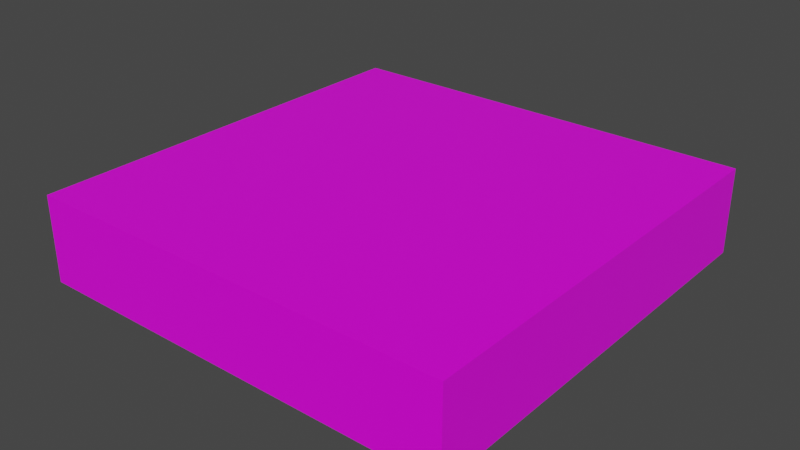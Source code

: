 # Source: CubeQuarter.blend  (saved by Blender 2.93.21; exported with 4.5.12 LTS)
import bpy
from mathutils import Matrix  # noqa: F401  (used for matrix-valued properties, if any)

bpy.ops.wm.read_factory_settings(use_empty=True)
scene = bpy.context.scene
scene.name = 'Scene'

# ---- collections
col_collection = bpy.data.collections.new('Collection'); scene.collection.children.link(col_collection)

# ---- images (referenced by path relative to the original .blend; pixels are not part of the script)
import os
ASSET_DIR = os.environ.get("B2B_ASSET_DIR", "")  # directory of the original .blend (textures are referenced by path, not embedded)
HERE = os.path.dirname(os.path.abspath(__file__))  # packed textures are extracted next to this script under _unpacked/

def load_image(name, relpath, width, height, colorspace="sRGB"):
    """Load a texture the original file referenced (path relative to the .blend, or extracted next to this script)."""
    p = next((c for c in (os.path.join(HERE, relpath), os.path.join(ASSET_DIR, relpath)) if relpath and os.path.exists(c)), "")
    if p:
        img = bpy.data.images.load(p, check_existing=True)
        img.name = name
    else:  # same state as the original file: an image datablock whose file is absent (Cycles renders it pink)
        img = bpy.data.images.new(name, width, height)
        img.source = "FILE"
        img.filepath = "//" + (relpath or name)
    img.colorspace_settings.name = colorspace
    return img
img_testtexture1_png = load_image('TestTexture1.png', 'TestTexture1.png', 1024, 1024, 'sRGB')

# ---- materials (node trees are filled in below, after node groups)
mat_material = bpy.data.materials.new('Material')
mat_material.alpha_threshold = 0.0
mat_material.use_transparent_shadow = False
mat_material.line_color = (0.0, 0.0, 0.0, 1.0)

# ---- material node trees
mat_material.use_nodes = True; mat_material.node_tree.nodes.clear()
_N = mat_material.node_tree.nodes; _L = mat_material.node_tree.links
n0 = _N.new('ShaderNodeOutputMaterial'); n0.name = 'Material Output'; n0.location = (300, 300)
n1 = _N.new('ShaderNodeBsdfPrincipled'); n1.name = 'Principled BSDF'; n1.location = (10, 300)
n1.distribution = 'GGX'
n1.subsurface_method = 'BURLEY'
n1.inputs[2].default_value = 0.4
n1.inputs[3].default_value = 1.45
n1.inputs[27].default_value = (0.0, 0.0, 0.0, 1.0)
n1.inputs[28].default_value = 1.0
n2 = _N.new('ShaderNodeTexImage'); n2.name = 'Image Texture'; n2.location = (-190, 280)
n2.image = img_testtexture1_png
_L.new(n1.outputs[0], n0.inputs[0])
_L.new(n2.outputs[0], n1.inputs[0])
n0.is_active_output = True

# ---- world
world_world = bpy.data.worlds.new('World'); scene.world = world_world
world_world.use_nodes = True; world_world.node_tree.nodes.clear()
_N = world_world.node_tree.nodes; _L = world_world.node_tree.links
n0 = _N.new('ShaderNodeOutputWorld'); n0.name = 'World Output'; n0.location = (300, 300)
n1 = _N.new('ShaderNodeBackground'); n1.name = 'Background'; n1.location = (10, 300)
n1.inputs[0].default_value = (0.05088, 0.05088, 0.05088, 1.0)
_L.new(n1.outputs[0], n0.inputs[0])
n0.is_active_output = True
world_world.color = (0.05088, 0.05088, 0.05088)
world_world.use_sun_shadow = False
world_world.sun_shadow_jitter_overblur = 0.0

# ---- meshes
me_cube = bpy.data.meshes.new('Cube')
me_cube.from_pydata([(1.0, 0.0, 0.0), (1.0, 0.0, -0.2), (1.0, -1.0, 0.0), (1.0, -1.0, -0.2), (0.0, 0.0, 0.0), (0.0, 0.0, -0.2), (0.0, -1.0, 0.0), (0.0, -1.0, -0.2)], [], [(0, 4, 6, 2), (3, 2, 6, 7), (7, 6, 4, 5), (5, 1, 3, 7), (1, 0, 2, 3), (5, 4, 0, 1)])
_uv = me_cube.uv_layers.new(name='UVMap')
_uv.uv.foreach_set('vector', [0.0004505, 0.5004, 0.5, 0.5004, 0.5, 0.9997, 0.0004505, 0.9997, 1.0, 0.3752, 1.0, 0.4999, 0.5001, 0.4999, 0.5001, 0.3752, 0.9993, 0.3758, 0.9993, 0.4999, 0.5001, 0.4999, 0.5001, 0.3758, 0.9996, 0.9996, 0.5007, 0.9996, 0.5007, 0.5001, 0.9996, 0.5001, 0.9974, 0.3777, 0.9974, 0.501, 0.5016, 0.501, 0.5016, 0.3777, 0.4983, 0.3754, 0.4983, 0.4984, 0.0002306, 0.4984, 0.0002307, 0.3754])
me_cube.materials.append(mat_material)
me_cube.use_remesh_preserve_volume = False
me_cube.use_remesh_preserve_attributes = False
me_cube.use_mirror_vertex_groups = False
me_cube.update()

# ---- objects
ob_cube = bpy.data.objects.new('Cube', me_cube)

# ---- transforms, parenting, visibility, modifiers, constraints
ob_cube.location = (0.0, 0.0, 0.0)
ob_cube.rotation_mode = 'XZY'
ob_cube.lock_rotations_4d = False
ob_cube.empty_display_type = 'ARROWS'
ob_cube.lineart.crease_threshold = 0.0

# ---- collection membership
col_collection.objects.link(ob_cube)

# ---- scene / render settings (as saved in the file)
scene.frame_start = 1; scene.frame_end = 250; scene.frame_set(1)
scene.render.engine = 'BLENDER_EEVEE_NEXT'
scene.cycles.use_denoising = False
scene.cycles.samples = 128
scene.cycles.sampling_pattern = 'TABULATED_SOBOL'
scene.cycles.use_adaptive_sampling = False
scene.cycles.use_light_tree = False
scene.view_settings.view_transform = 'Filmic'
bpy.context.view_layer.update()

# ---- added for rendering (the .blend has no active camera and no usable light): camera, sun
cam_auto = bpy.data.cameras.new('AutoCamera')
cam_auto.lens = 50.0
cam_auto.sensor_width = 36.0
cam_auto.clip_end = 1000.0
ob_auto_camera = bpy.data.objects.new('AutoCamera', cam_auto)
scene.collection.objects.link(ob_auto_camera)
ob_auto_camera.location = (1.82149, -2.08578, 0.957188)
ob_auto_camera.rotation_euler = (1.09748, -7.21219e-08, 0.694738)
scene.camera = ob_auto_camera
light_auto_sun = bpy.data.lights.new('AutoSun', 'SUN')
light_auto_sun.energy = 3.0
light_auto_sun.angle = 0.0523599
ob_auto_sun = bpy.data.objects.new('AutoSun', light_auto_sun)
scene.collection.objects.link(ob_auto_sun)
ob_auto_sun.rotation_euler = (0.872665, 0.174533, 0.523599)
bpy.context.view_layer.update()
